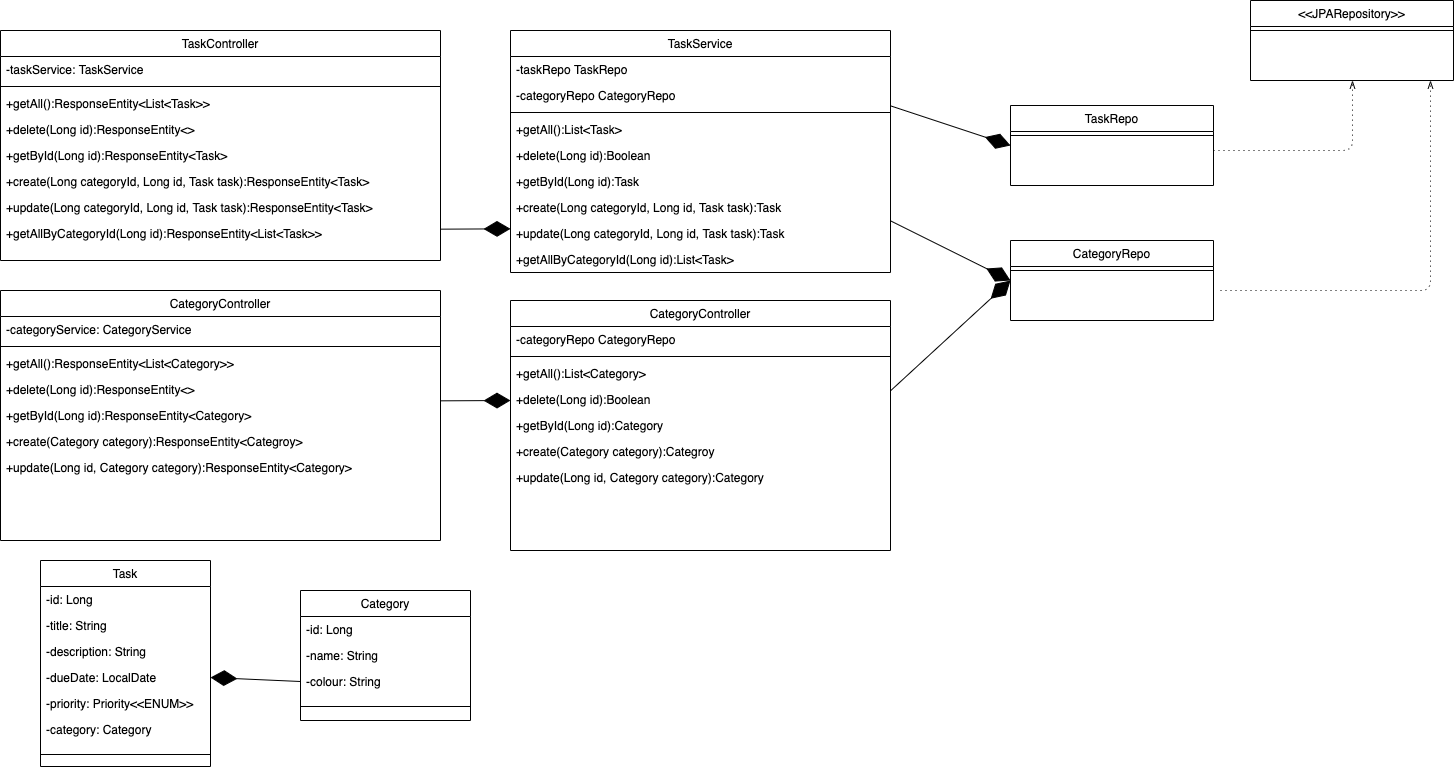

The diagram above was exported from draw.io. Its source (the exported page's mxGraphModel, read from the mxfile embedded in the PNG):
<mxGraphModel dx="1353" dy="797" grid="1" gridSize="10" guides="1" tooltips="1" connect="1" arrows="1" fold="1" page="1" pageScale="1" pageWidth="291" pageHeight="413" math="0" shadow="0">
  <root>
    <mxCell id="WIyWlLk6GJQsqaUBKTNV-0" />
    <mxCell id="WIyWlLk6GJQsqaUBKTNV-1" parent="WIyWlLk6GJQsqaUBKTNV-0" />
    <mxCell id="g0lsVOrz1Qi8I3xtd3vh-51" value="&lt;&lt;JPARepository&gt;&gt;" style="swimlane;fontStyle=0;align=center;verticalAlign=top;childLayout=stackLayout;horizontal=1;startSize=26;horizontalStack=0;resizeParent=1;resizeLast=0;collapsible=1;marginBottom=0;rounded=0;shadow=0;strokeWidth=1;" parent="WIyWlLk6GJQsqaUBKTNV-1" vertex="1">
      <mxGeometry x="850" y="70" width="203" height="80" as="geometry">
        <mxRectangle x="130" y="380" width="160" height="26" as="alternateBounds" />
      </mxGeometry>
    </mxCell>
    <mxCell id="g0lsVOrz1Qi8I3xtd3vh-54" value="" style="line;html=1;strokeWidth=1;align=left;verticalAlign=middle;spacingTop=-1;spacingLeft=3;spacingRight=3;rotatable=0;labelPosition=right;points=[];portConstraint=eastwest;" parent="g0lsVOrz1Qi8I3xtd3vh-51" vertex="1">
      <mxGeometry y="26" width="203" height="8" as="geometry" />
    </mxCell>
    <mxCell id="g0lsVOrz1Qi8I3xtd3vh-73" value="TaskController" style="swimlane;fontStyle=0;align=center;verticalAlign=top;childLayout=stackLayout;horizontal=1;startSize=26;horizontalStack=0;resizeParent=1;resizeLast=0;collapsible=1;marginBottom=0;rounded=0;shadow=0;strokeWidth=1;" parent="WIyWlLk6GJQsqaUBKTNV-1" vertex="1">
      <mxGeometry x="-400" y="100" width="440" height="230" as="geometry">
        <mxRectangle x="130" y="380" width="160" height="26" as="alternateBounds" />
      </mxGeometry>
    </mxCell>
    <mxCell id="g0lsVOrz1Qi8I3xtd3vh-125" value="-taskService: TaskService" style="text;align=left;verticalAlign=top;spacingLeft=4;spacingRight=4;overflow=hidden;rotatable=0;points=[[0,0.5],[1,0.5]];portConstraint=eastwest;" parent="g0lsVOrz1Qi8I3xtd3vh-73" vertex="1">
      <mxGeometry y="26" width="440" height="26" as="geometry" />
    </mxCell>
    <mxCell id="g0lsVOrz1Qi8I3xtd3vh-76" value="" style="line;html=1;strokeWidth=1;align=left;verticalAlign=middle;spacingTop=-1;spacingLeft=3;spacingRight=3;rotatable=0;labelPosition=right;points=[];portConstraint=eastwest;" parent="g0lsVOrz1Qi8I3xtd3vh-73" vertex="1">
      <mxGeometry y="52" width="440" height="8" as="geometry" />
    </mxCell>
    <mxCell id="g0lsVOrz1Qi8I3xtd3vh-128" value="+getAll():ResponseEntity&lt;List&lt;Task&gt;&gt;" style="text;align=left;verticalAlign=top;spacingLeft=4;spacingRight=4;overflow=hidden;rotatable=0;points=[[0,0.5],[1,0.5]];portConstraint=eastwest;" parent="g0lsVOrz1Qi8I3xtd3vh-73" vertex="1">
      <mxGeometry y="60" width="440" height="26" as="geometry" />
    </mxCell>
    <mxCell id="n1p7SB4nsxEM8rYQOHb6-2" value="+delete(Long id):ResponseEntity&lt;&gt;" style="text;align=left;verticalAlign=top;spacingLeft=4;spacingRight=4;overflow=hidden;rotatable=0;points=[[0,0.5],[1,0.5]];portConstraint=eastwest;" vertex="1" parent="g0lsVOrz1Qi8I3xtd3vh-73">
      <mxGeometry y="86" width="440" height="26" as="geometry" />
    </mxCell>
    <mxCell id="n1p7SB4nsxEM8rYQOHb6-0" value="+getById(Long id):ResponseEntity&lt;Task&gt;" style="text;align=left;verticalAlign=top;spacingLeft=4;spacingRight=4;overflow=hidden;rotatable=0;points=[[0,0.5],[1,0.5]];portConstraint=eastwest;" vertex="1" parent="g0lsVOrz1Qi8I3xtd3vh-73">
      <mxGeometry y="112" width="440" height="26" as="geometry" />
    </mxCell>
    <mxCell id="n1p7SB4nsxEM8rYQOHb6-1" value="+create(Long categoryId, Long id, Task task):ResponseEntity&lt;Task&gt;" style="text;align=left;verticalAlign=top;spacingLeft=4;spacingRight=4;overflow=hidden;rotatable=0;points=[[0,0.5],[1,0.5]];portConstraint=eastwest;" vertex="1" parent="g0lsVOrz1Qi8I3xtd3vh-73">
      <mxGeometry y="138" width="440" height="26" as="geometry" />
    </mxCell>
    <mxCell id="n1p7SB4nsxEM8rYQOHb6-3" value="+update(Long categoryId, Long id, Task task):ResponseEntity&lt;Task&gt;" style="text;align=left;verticalAlign=top;spacingLeft=4;spacingRight=4;overflow=hidden;rotatable=0;points=[[0,0.5],[1,0.5]];portConstraint=eastwest;" vertex="1" parent="g0lsVOrz1Qi8I3xtd3vh-73">
      <mxGeometry y="164" width="440" height="26" as="geometry" />
    </mxCell>
    <mxCell id="n1p7SB4nsxEM8rYQOHb6-14" value="+getAllByCategoryId(Long id):ResponseEntity&lt;List&lt;Task&gt;&gt;" style="text;align=left;verticalAlign=top;spacingLeft=4;spacingRight=4;overflow=hidden;rotatable=0;points=[[0,0.5],[1,0.5]];portConstraint=eastwest;" vertex="1" parent="g0lsVOrz1Qi8I3xtd3vh-73">
      <mxGeometry y="190" width="440" height="26" as="geometry" />
    </mxCell>
    <mxCell id="g0lsVOrz1Qi8I3xtd3vh-101" value="" style="endArrow=diamondThin;endFill=1;endSize=24;html=1;entryX=0;entryY=0.375;entryDx=0;entryDy=0;entryPerimeter=0;" parent="WIyWlLk6GJQsqaUBKTNV-1" edge="1">
      <mxGeometry width="160" relative="1" as="geometry">
        <mxPoint x="40" y="298.65999999999997" as="sourcePoint" />
        <mxPoint x="110" y="298.33000000000004" as="targetPoint" />
      </mxGeometry>
    </mxCell>
    <mxCell id="g0lsVOrz1Qi8I3xtd3vh-102" value="" style="endArrow=diamondThin;endFill=1;endSize=24;html=1;entryX=0;entryY=0.375;entryDx=0;entryDy=0;entryPerimeter=0;" parent="WIyWlLk6GJQsqaUBKTNV-1" edge="1">
      <mxGeometry width="160" relative="1" as="geometry">
        <mxPoint x="40" y="470.32999999999987" as="sourcePoint" />
        <mxPoint x="110" y="469.99999999999994" as="targetPoint" />
      </mxGeometry>
    </mxCell>
    <mxCell id="n1p7SB4nsxEM8rYQOHb6-4" value="CategoryController" style="swimlane;fontStyle=0;align=center;verticalAlign=top;childLayout=stackLayout;horizontal=1;startSize=26;horizontalStack=0;resizeParent=1;resizeLast=0;collapsible=1;marginBottom=0;rounded=0;shadow=0;strokeWidth=1;" vertex="1" parent="WIyWlLk6GJQsqaUBKTNV-1">
      <mxGeometry x="-400" y="360" width="440" height="250" as="geometry">
        <mxRectangle x="130" y="380" width="160" height="26" as="alternateBounds" />
      </mxGeometry>
    </mxCell>
    <mxCell id="n1p7SB4nsxEM8rYQOHb6-15" value="-categoryService: CategoryService" style="text;align=left;verticalAlign=top;spacingLeft=4;spacingRight=4;overflow=hidden;rotatable=0;points=[[0,0.5],[1,0.5]];portConstraint=eastwest;" vertex="1" parent="n1p7SB4nsxEM8rYQOHb6-4">
      <mxGeometry y="26" width="440" height="26" as="geometry" />
    </mxCell>
    <mxCell id="n1p7SB4nsxEM8rYQOHb6-8" value="" style="line;html=1;strokeWidth=1;align=left;verticalAlign=middle;spacingTop=-1;spacingLeft=3;spacingRight=3;rotatable=0;labelPosition=right;points=[];portConstraint=eastwest;" vertex="1" parent="n1p7SB4nsxEM8rYQOHb6-4">
      <mxGeometry y="52" width="440" height="8" as="geometry" />
    </mxCell>
    <mxCell id="n1p7SB4nsxEM8rYQOHb6-9" value="+getAll():ResponseEntity&lt;List&lt;Category&gt;&gt;" style="text;align=left;verticalAlign=top;spacingLeft=4;spacingRight=4;overflow=hidden;rotatable=0;points=[[0,0.5],[1,0.5]];portConstraint=eastwest;" vertex="1" parent="n1p7SB4nsxEM8rYQOHb6-4">
      <mxGeometry y="60" width="440" height="26" as="geometry" />
    </mxCell>
    <mxCell id="n1p7SB4nsxEM8rYQOHb6-10" value="+delete(Long id):ResponseEntity&lt;&gt;" style="text;align=left;verticalAlign=top;spacingLeft=4;spacingRight=4;overflow=hidden;rotatable=0;points=[[0,0.5],[1,0.5]];portConstraint=eastwest;" vertex="1" parent="n1p7SB4nsxEM8rYQOHb6-4">
      <mxGeometry y="86" width="440" height="26" as="geometry" />
    </mxCell>
    <mxCell id="n1p7SB4nsxEM8rYQOHb6-11" value="+getById(Long id):ResponseEntity&lt;Category&gt;" style="text;align=left;verticalAlign=top;spacingLeft=4;spacingRight=4;overflow=hidden;rotatable=0;points=[[0,0.5],[1,0.5]];portConstraint=eastwest;" vertex="1" parent="n1p7SB4nsxEM8rYQOHb6-4">
      <mxGeometry y="112" width="440" height="26" as="geometry" />
    </mxCell>
    <mxCell id="n1p7SB4nsxEM8rYQOHb6-12" value="+create(Category category):ResponseEntity&lt;Categroy&gt;" style="text;align=left;verticalAlign=top;spacingLeft=4;spacingRight=4;overflow=hidden;rotatable=0;points=[[0,0.5],[1,0.5]];portConstraint=eastwest;" vertex="1" parent="n1p7SB4nsxEM8rYQOHb6-4">
      <mxGeometry y="138" width="440" height="26" as="geometry" />
    </mxCell>
    <mxCell id="n1p7SB4nsxEM8rYQOHb6-13" value="+update(Long id, Category category):ResponseEntity&lt;Category&gt;" style="text;align=left;verticalAlign=top;spacingLeft=4;spacingRight=4;overflow=hidden;rotatable=0;points=[[0,0.5],[1,0.5]];portConstraint=eastwest;" vertex="1" parent="n1p7SB4nsxEM8rYQOHb6-4">
      <mxGeometry y="164" width="440" height="26" as="geometry" />
    </mxCell>
    <mxCell id="n1p7SB4nsxEM8rYQOHb6-16" value="TaskService" style="swimlane;fontStyle=0;align=center;verticalAlign=top;childLayout=stackLayout;horizontal=1;startSize=26;horizontalStack=0;resizeParent=1;resizeLast=0;collapsible=1;marginBottom=0;rounded=0;shadow=0;strokeWidth=1;" vertex="1" parent="WIyWlLk6GJQsqaUBKTNV-1">
      <mxGeometry x="110" y="100" width="380" height="242" as="geometry">
        <mxRectangle x="130" y="380" width="160" height="26" as="alternateBounds" />
      </mxGeometry>
    </mxCell>
    <mxCell id="n1p7SB4nsxEM8rYQOHb6-17" value="-taskRepo TaskRepo" style="text;align=left;verticalAlign=top;spacingLeft=4;spacingRight=4;overflow=hidden;rotatable=0;points=[[0,0.5],[1,0.5]];portConstraint=eastwest;" vertex="1" parent="n1p7SB4nsxEM8rYQOHb6-16">
      <mxGeometry y="26" width="380" height="26" as="geometry" />
    </mxCell>
    <mxCell id="n1p7SB4nsxEM8rYQOHb6-43" value="-categoryRepo CategoryRepo" style="text;align=left;verticalAlign=top;spacingLeft=4;spacingRight=4;overflow=hidden;rotatable=0;points=[[0,0.5],[1,0.5]];portConstraint=eastwest;" vertex="1" parent="n1p7SB4nsxEM8rYQOHb6-16">
      <mxGeometry y="52" width="380" height="26" as="geometry" />
    </mxCell>
    <mxCell id="n1p7SB4nsxEM8rYQOHb6-18" value="" style="line;html=1;strokeWidth=1;align=left;verticalAlign=middle;spacingTop=-1;spacingLeft=3;spacingRight=3;rotatable=0;labelPosition=right;points=[];portConstraint=eastwest;" vertex="1" parent="n1p7SB4nsxEM8rYQOHb6-16">
      <mxGeometry y="78" width="380" height="8" as="geometry" />
    </mxCell>
    <mxCell id="n1p7SB4nsxEM8rYQOHb6-19" value="+getAll():List&lt;Task&gt;" style="text;align=left;verticalAlign=top;spacingLeft=4;spacingRight=4;overflow=hidden;rotatable=0;points=[[0,0.5],[1,0.5]];portConstraint=eastwest;" vertex="1" parent="n1p7SB4nsxEM8rYQOHb6-16">
      <mxGeometry y="86" width="380" height="26" as="geometry" />
    </mxCell>
    <mxCell id="n1p7SB4nsxEM8rYQOHb6-20" value="+delete(Long id):Boolean" style="text;align=left;verticalAlign=top;spacingLeft=4;spacingRight=4;overflow=hidden;rotatable=0;points=[[0,0.5],[1,0.5]];portConstraint=eastwest;" vertex="1" parent="n1p7SB4nsxEM8rYQOHb6-16">
      <mxGeometry y="112" width="380" height="26" as="geometry" />
    </mxCell>
    <mxCell id="n1p7SB4nsxEM8rYQOHb6-21" value="+getById(Long id):Task" style="text;align=left;verticalAlign=top;spacingLeft=4;spacingRight=4;overflow=hidden;rotatable=0;points=[[0,0.5],[1,0.5]];portConstraint=eastwest;" vertex="1" parent="n1p7SB4nsxEM8rYQOHb6-16">
      <mxGeometry y="138" width="380" height="26" as="geometry" />
    </mxCell>
    <mxCell id="n1p7SB4nsxEM8rYQOHb6-22" value="+create(Long categoryId, Long id, Task task):Task" style="text;align=left;verticalAlign=top;spacingLeft=4;spacingRight=4;overflow=hidden;rotatable=0;points=[[0,0.5],[1,0.5]];portConstraint=eastwest;" vertex="1" parent="n1p7SB4nsxEM8rYQOHb6-16">
      <mxGeometry y="164" width="380" height="26" as="geometry" />
    </mxCell>
    <mxCell id="n1p7SB4nsxEM8rYQOHb6-23" value="+update(Long categoryId, Long id, Task task):Task" style="text;align=left;verticalAlign=top;spacingLeft=4;spacingRight=4;overflow=hidden;rotatable=0;points=[[0,0.5],[1,0.5]];portConstraint=eastwest;" vertex="1" parent="n1p7SB4nsxEM8rYQOHb6-16">
      <mxGeometry y="190" width="380" height="26" as="geometry" />
    </mxCell>
    <mxCell id="n1p7SB4nsxEM8rYQOHb6-24" value="+getAllByCategoryId(Long id):List&lt;Task&gt;" style="text;align=left;verticalAlign=top;spacingLeft=4;spacingRight=4;overflow=hidden;rotatable=0;points=[[0,0.5],[1,0.5]];portConstraint=eastwest;" vertex="1" parent="n1p7SB4nsxEM8rYQOHb6-16">
      <mxGeometry y="216" width="380" height="26" as="geometry" />
    </mxCell>
    <mxCell id="n1p7SB4nsxEM8rYQOHb6-35" value="CategoryController" style="swimlane;fontStyle=0;align=center;verticalAlign=top;childLayout=stackLayout;horizontal=1;startSize=26;horizontalStack=0;resizeParent=1;resizeLast=0;collapsible=1;marginBottom=0;rounded=0;shadow=0;strokeWidth=1;" vertex="1" parent="WIyWlLk6GJQsqaUBKTNV-1">
      <mxGeometry x="110" y="370" width="380" height="250" as="geometry">
        <mxRectangle x="130" y="380" width="160" height="26" as="alternateBounds" />
      </mxGeometry>
    </mxCell>
    <mxCell id="n1p7SB4nsxEM8rYQOHb6-44" value="-categoryRepo CategoryRepo" style="text;align=left;verticalAlign=top;spacingLeft=4;spacingRight=4;overflow=hidden;rotatable=0;points=[[0,0.5],[1,0.5]];portConstraint=eastwest;" vertex="1" parent="n1p7SB4nsxEM8rYQOHb6-35">
      <mxGeometry y="26" width="380" height="26" as="geometry" />
    </mxCell>
    <mxCell id="n1p7SB4nsxEM8rYQOHb6-37" value="" style="line;html=1;strokeWidth=1;align=left;verticalAlign=middle;spacingTop=-1;spacingLeft=3;spacingRight=3;rotatable=0;labelPosition=right;points=[];portConstraint=eastwest;" vertex="1" parent="n1p7SB4nsxEM8rYQOHb6-35">
      <mxGeometry y="52" width="380" height="8" as="geometry" />
    </mxCell>
    <mxCell id="n1p7SB4nsxEM8rYQOHb6-38" value="+getAll():List&lt;Category&gt;" style="text;align=left;verticalAlign=top;spacingLeft=4;spacingRight=4;overflow=hidden;rotatable=0;points=[[0,0.5],[1,0.5]];portConstraint=eastwest;" vertex="1" parent="n1p7SB4nsxEM8rYQOHb6-35">
      <mxGeometry y="60" width="380" height="26" as="geometry" />
    </mxCell>
    <mxCell id="n1p7SB4nsxEM8rYQOHb6-39" value="+delete(Long id):Boolean" style="text;align=left;verticalAlign=top;spacingLeft=4;spacingRight=4;overflow=hidden;rotatable=0;points=[[0,0.5],[1,0.5]];portConstraint=eastwest;" vertex="1" parent="n1p7SB4nsxEM8rYQOHb6-35">
      <mxGeometry y="86" width="380" height="26" as="geometry" />
    </mxCell>
    <mxCell id="n1p7SB4nsxEM8rYQOHb6-40" value="+getById(Long id):Category" style="text;align=left;verticalAlign=top;spacingLeft=4;spacingRight=4;overflow=hidden;rotatable=0;points=[[0,0.5],[1,0.5]];portConstraint=eastwest;" vertex="1" parent="n1p7SB4nsxEM8rYQOHb6-35">
      <mxGeometry y="112" width="380" height="26" as="geometry" />
    </mxCell>
    <mxCell id="n1p7SB4nsxEM8rYQOHb6-41" value="+create(Category category):Categroy" style="text;align=left;verticalAlign=top;spacingLeft=4;spacingRight=4;overflow=hidden;rotatable=0;points=[[0,0.5],[1,0.5]];portConstraint=eastwest;" vertex="1" parent="n1p7SB4nsxEM8rYQOHb6-35">
      <mxGeometry y="138" width="380" height="26" as="geometry" />
    </mxCell>
    <mxCell id="n1p7SB4nsxEM8rYQOHb6-42" value="+update(Long id, Category category):Category" style="text;align=left;verticalAlign=top;spacingLeft=4;spacingRight=4;overflow=hidden;rotatable=0;points=[[0,0.5],[1,0.5]];portConstraint=eastwest;" vertex="1" parent="n1p7SB4nsxEM8rYQOHb6-35">
      <mxGeometry y="164" width="380" height="26" as="geometry" />
    </mxCell>
    <mxCell id="n1p7SB4nsxEM8rYQOHb6-45" value="CategoryRepo" style="swimlane;fontStyle=0;align=center;verticalAlign=top;childLayout=stackLayout;horizontal=1;startSize=26;horizontalStack=0;resizeParent=1;resizeLast=0;collapsible=1;marginBottom=0;rounded=0;shadow=0;strokeWidth=1;" vertex="1" parent="WIyWlLk6GJQsqaUBKTNV-1">
      <mxGeometry x="610" y="310" width="203" height="80" as="geometry">
        <mxRectangle x="130" y="380" width="160" height="26" as="alternateBounds" />
      </mxGeometry>
    </mxCell>
    <mxCell id="n1p7SB4nsxEM8rYQOHb6-46" value="" style="line;html=1;strokeWidth=1;align=left;verticalAlign=middle;spacingTop=-1;spacingLeft=3;spacingRight=3;rotatable=0;labelPosition=right;points=[];portConstraint=eastwest;" vertex="1" parent="n1p7SB4nsxEM8rYQOHb6-45">
      <mxGeometry y="26" width="203" height="8" as="geometry" />
    </mxCell>
    <mxCell id="n1p7SB4nsxEM8rYQOHb6-47" value="TaskRepo" style="swimlane;fontStyle=0;align=center;verticalAlign=top;childLayout=stackLayout;horizontal=1;startSize=26;horizontalStack=0;resizeParent=1;resizeLast=0;collapsible=1;marginBottom=0;rounded=0;shadow=0;strokeWidth=1;" vertex="1" parent="WIyWlLk6GJQsqaUBKTNV-1">
      <mxGeometry x="610" y="175" width="203" height="80" as="geometry">
        <mxRectangle x="130" y="380" width="160" height="26" as="alternateBounds" />
      </mxGeometry>
    </mxCell>
    <mxCell id="n1p7SB4nsxEM8rYQOHb6-48" value="" style="line;html=1;strokeWidth=1;align=left;verticalAlign=middle;spacingTop=-1;spacingLeft=3;spacingRight=3;rotatable=0;labelPosition=right;points=[];portConstraint=eastwest;" vertex="1" parent="n1p7SB4nsxEM8rYQOHb6-47">
      <mxGeometry y="26" width="203" height="8" as="geometry" />
    </mxCell>
    <mxCell id="n1p7SB4nsxEM8rYQOHb6-51" value="" style="endArrow=diamondThin;endFill=1;endSize=24;html=1;entryX=0;entryY=0.5;entryDx=0;entryDy=0;" edge="1" parent="WIyWlLk6GJQsqaUBKTNV-1" target="n1p7SB4nsxEM8rYQOHb6-47">
      <mxGeometry width="160" relative="1" as="geometry">
        <mxPoint x="490" y="175.32999999999984" as="sourcePoint" />
        <mxPoint x="560" y="174.99999999999991" as="targetPoint" />
      </mxGeometry>
    </mxCell>
    <mxCell id="n1p7SB4nsxEM8rYQOHb6-52" value="" style="endArrow=diamondThin;endFill=1;endSize=24;html=1;entryX=0;entryY=0.5;entryDx=0;entryDy=0;" edge="1" parent="WIyWlLk6GJQsqaUBKTNV-1" target="n1p7SB4nsxEM8rYQOHb6-45">
      <mxGeometry width="160" relative="1" as="geometry">
        <mxPoint x="490" y="290.32999999999987" as="sourcePoint" />
        <mxPoint x="560" y="289.99999999999994" as="targetPoint" />
      </mxGeometry>
    </mxCell>
    <mxCell id="n1p7SB4nsxEM8rYQOHb6-53" value="" style="endArrow=diamondThin;endFill=1;endSize=24;html=1;" edge="1" parent="WIyWlLk6GJQsqaUBKTNV-1">
      <mxGeometry width="160" relative="1" as="geometry">
        <mxPoint x="490" y="460.3299999999998" as="sourcePoint" />
        <mxPoint x="610" y="350" as="targetPoint" />
      </mxGeometry>
    </mxCell>
    <mxCell id="n1p7SB4nsxEM8rYQOHb6-59" value="" style="edgeStyle=elbowEdgeStyle;fontSize=12;html=1;endFill=0;startFill=0;endSize=6;startSize=6;dashed=1;dashPattern=1 4;endArrow=openThin;startArrow=none;entryX=0.5;entryY=1;entryDx=0;entryDy=0;" edge="1" parent="WIyWlLk6GJQsqaUBKTNV-1" target="g0lsVOrz1Qi8I3xtd3vh-51">
      <mxGeometry width="160" relative="1" as="geometry">
        <mxPoint x="813" y="220" as="sourcePoint" />
        <mxPoint x="973" y="220" as="targetPoint" />
        <Array as="points">
          <mxPoint x="952" y="230" />
        </Array>
      </mxGeometry>
    </mxCell>
    <mxCell id="n1p7SB4nsxEM8rYQOHb6-60" value="" style="edgeStyle=elbowEdgeStyle;fontSize=12;html=1;endFill=0;startFill=0;endSize=6;startSize=6;dashed=1;dashPattern=1 4;endArrow=openThin;startArrow=none;" edge="1" parent="WIyWlLk6GJQsqaUBKTNV-1">
      <mxGeometry width="160" relative="1" as="geometry">
        <mxPoint x="820" y="360" as="sourcePoint" />
        <mxPoint x="1030" y="150" as="targetPoint" />
        <Array as="points">
          <mxPoint x="1030" y="330" />
        </Array>
      </mxGeometry>
    </mxCell>
    <mxCell id="n1p7SB4nsxEM8rYQOHb6-61" value="Task" style="swimlane;fontStyle=0;align=center;verticalAlign=top;childLayout=stackLayout;horizontal=1;startSize=26;horizontalStack=0;resizeParent=1;resizeLast=0;collapsible=1;marginBottom=0;rounded=0;shadow=0;strokeWidth=1;" vertex="1" parent="WIyWlLk6GJQsqaUBKTNV-1">
      <mxGeometry x="-360" y="630" width="170" height="206" as="geometry">
        <mxRectangle x="130" y="380" width="160" height="26" as="alternateBounds" />
      </mxGeometry>
    </mxCell>
    <mxCell id="n1p7SB4nsxEM8rYQOHb6-62" value="-id: Long" style="text;align=left;verticalAlign=top;spacingLeft=4;spacingRight=4;overflow=hidden;rotatable=0;points=[[0,0.5],[1,0.5]];portConstraint=eastwest;" vertex="1" parent="n1p7SB4nsxEM8rYQOHb6-61">
      <mxGeometry y="26" width="170" height="26" as="geometry" />
    </mxCell>
    <mxCell id="n1p7SB4nsxEM8rYQOHb6-70" value="-title: String" style="text;align=left;verticalAlign=top;spacingLeft=4;spacingRight=4;overflow=hidden;rotatable=0;points=[[0,0.5],[1,0.5]];portConstraint=eastwest;" vertex="1" parent="n1p7SB4nsxEM8rYQOHb6-61">
      <mxGeometry y="52" width="170" height="26" as="geometry" />
    </mxCell>
    <mxCell id="n1p7SB4nsxEM8rYQOHb6-71" value="-description: String" style="text;align=left;verticalAlign=top;spacingLeft=4;spacingRight=4;overflow=hidden;rotatable=0;points=[[0,0.5],[1,0.5]];portConstraint=eastwest;" vertex="1" parent="n1p7SB4nsxEM8rYQOHb6-61">
      <mxGeometry y="78" width="170" height="26" as="geometry" />
    </mxCell>
    <mxCell id="n1p7SB4nsxEM8rYQOHb6-73" value="-dueDate: LocalDate" style="text;align=left;verticalAlign=top;spacingLeft=4;spacingRight=4;overflow=hidden;rotatable=0;points=[[0,0.5],[1,0.5]];portConstraint=eastwest;" vertex="1" parent="n1p7SB4nsxEM8rYQOHb6-61">
      <mxGeometry y="104" width="170" height="26" as="geometry" />
    </mxCell>
    <mxCell id="n1p7SB4nsxEM8rYQOHb6-74" value="-priority: Priority&lt;&lt;ENUM&gt;&gt;" style="text;align=left;verticalAlign=top;spacingLeft=4;spacingRight=4;overflow=hidden;rotatable=0;points=[[0,0.5],[1,0.5]];portConstraint=eastwest;" vertex="1" parent="n1p7SB4nsxEM8rYQOHb6-61">
      <mxGeometry y="130" width="170" height="26" as="geometry" />
    </mxCell>
    <mxCell id="n1p7SB4nsxEM8rYQOHb6-82" value="-category: Category" style="text;align=left;verticalAlign=top;spacingLeft=4;spacingRight=4;overflow=hidden;rotatable=0;points=[[0,0.5],[1,0.5]];portConstraint=eastwest;" vertex="1" parent="n1p7SB4nsxEM8rYQOHb6-61">
      <mxGeometry y="156" width="170" height="26" as="geometry" />
    </mxCell>
    <mxCell id="n1p7SB4nsxEM8rYQOHb6-63" value="" style="line;html=1;strokeWidth=1;align=left;verticalAlign=middle;spacingTop=-1;spacingLeft=3;spacingRight=3;rotatable=0;labelPosition=right;points=[];portConstraint=eastwest;" vertex="1" parent="n1p7SB4nsxEM8rYQOHb6-61">
      <mxGeometry y="182" width="170" height="24" as="geometry" />
    </mxCell>
    <mxCell id="n1p7SB4nsxEM8rYQOHb6-75" value="Category" style="swimlane;fontStyle=0;align=center;verticalAlign=top;childLayout=stackLayout;horizontal=1;startSize=26;horizontalStack=0;resizeParent=1;resizeLast=0;collapsible=1;marginBottom=0;rounded=0;shadow=0;strokeWidth=1;" vertex="1" parent="WIyWlLk6GJQsqaUBKTNV-1">
      <mxGeometry x="-100" y="660" width="170" height="130" as="geometry">
        <mxRectangle x="130" y="380" width="160" height="26" as="alternateBounds" />
      </mxGeometry>
    </mxCell>
    <mxCell id="n1p7SB4nsxEM8rYQOHb6-76" value="-id: Long" style="text;align=left;verticalAlign=top;spacingLeft=4;spacingRight=4;overflow=hidden;rotatable=0;points=[[0,0.5],[1,0.5]];portConstraint=eastwest;" vertex="1" parent="n1p7SB4nsxEM8rYQOHb6-75">
      <mxGeometry y="26" width="170" height="26" as="geometry" />
    </mxCell>
    <mxCell id="n1p7SB4nsxEM8rYQOHb6-77" value="-name: String" style="text;align=left;verticalAlign=top;spacingLeft=4;spacingRight=4;overflow=hidden;rotatable=0;points=[[0,0.5],[1,0.5]];portConstraint=eastwest;" vertex="1" parent="n1p7SB4nsxEM8rYQOHb6-75">
      <mxGeometry y="52" width="170" height="26" as="geometry" />
    </mxCell>
    <mxCell id="n1p7SB4nsxEM8rYQOHb6-78" value="-colour: String" style="text;align=left;verticalAlign=top;spacingLeft=4;spacingRight=4;overflow=hidden;rotatable=0;points=[[0,0.5],[1,0.5]];portConstraint=eastwest;" vertex="1" parent="n1p7SB4nsxEM8rYQOHb6-75">
      <mxGeometry y="78" width="170" height="26" as="geometry" />
    </mxCell>
    <mxCell id="n1p7SB4nsxEM8rYQOHb6-81" value="" style="line;html=1;strokeWidth=1;align=left;verticalAlign=middle;spacingTop=-1;spacingLeft=3;spacingRight=3;rotatable=0;labelPosition=right;points=[];portConstraint=eastwest;" vertex="1" parent="n1p7SB4nsxEM8rYQOHb6-75">
      <mxGeometry y="104" width="170" height="24" as="geometry" />
    </mxCell>
    <mxCell id="n1p7SB4nsxEM8rYQOHb6-83" value="" style="endArrow=diamondThin;endFill=1;endSize=24;html=1;entryX=1;entryY=0.5;entryDx=0;entryDy=0;exitX=0;exitY=0.5;exitDx=0;exitDy=0;" edge="1" parent="WIyWlLk6GJQsqaUBKTNV-1" source="n1p7SB4nsxEM8rYQOHb6-78" target="n1p7SB4nsxEM8rYQOHb6-73">
      <mxGeometry width="160" relative="1" as="geometry">
        <mxPoint x="-90" y="720.3299999999999" as="sourcePoint" />
        <mxPoint x="-20" y="720" as="targetPoint" />
      </mxGeometry>
    </mxCell>
  </root>
</mxGraphModel>